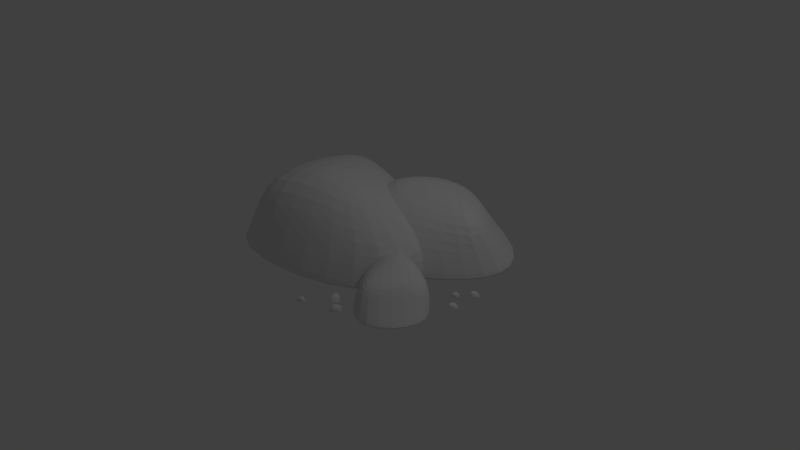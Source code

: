 # Source: stone-NoTile.blend  (saved by Blender 2.79.0; exported with 4.5.12 LTS)
import bpy
from mathutils import Matrix  # noqa: F401  (used for matrix-valued properties, if any)

bpy.ops.wm.read_factory_settings(use_empty=True)
scene = bpy.context.scene
scene.name = 'Scene'

# ---- collections
col_collection_1 = bpy.data.collections.new('Collection 1'); scene.collection.children.link(col_collection_1)

# ---- materials (node trees are filled in below, after node groups)
mat_material = bpy.data.materials.new('Material')
mat_material.alpha_threshold = 0.0
mat_material.use_transparent_shadow = False
mat_material.roughness = 0.5
mat_material.line_color = (0.0, 0.0, 0.0, 1.0)

# ---- material node trees

# ---- world
world_world = bpy.data.worlds.new('World'); scene.world = world_world
world_world.color = (0.05088, 0.05088, 0.05088)
world_world.use_sun_shadow = False
world_world.sun_shadow_jitter_overblur = 0.0
world_world.cycles.sampling_method = 'MANUAL'

# ---- cameras
cam_camera = bpy.data.cameras.new('Camera')
cam_camera.clip_end = 100.0
cam_camera.lens = 35.0
cam_camera.sensor_width = 32.0
cam_camera.sensor_height = 18.0
cam_camera.ortho_scale = 7.314
cam_camera.dof.focus_distance = 0.0
cam_camera.dof.aperture_fstop = 128.0

# ---- lights
light_lamp = bpy.data.lights.new('Lamp', 'POINT')
light_lamp.transmission_factor = 0.0
light_lamp.cutoff_distance = 30.0
light_lamp.energy = 100.0
light_lamp.shadow_buffer_clip_start = 1.001
light_lamp.shadow_soft_size = 0.1
light_lamp.shadow_maximum_resolution = 0.006
light_lamp.use_absolute_resolution = True

# ---- meshes
me_cube = bpy.data.meshes.new('Cube')
me_cube.from_pydata([(1.0, 0.6699, -0.0538), (1.0, -0.6699, -0.0538), (-1.901, -1.0, -0.0538), (-1.901, 1.0, -0.0538), (0.2249, 0.04297, 0.9488), (0.2249, -0.3231, 0.9488), (-1.176, -1.0, 1.012), (-1.176, 1.0, 1.012), (1.0, 0.6699, 0.00821), (1.0, -0.6699, 0.00821), (-1.901, -1.0, 0.00821), (-1.901, 1.0, 0.00821), (-0.5231, 1.215, -0.0538), (-0.5231, -1.209, -0.0538), (-0.5231, 0.5581, 1.045), (-0.5231, -0.6036, 1.381), (-0.5231, 1.215, 0.00821), (-0.5231, -1.209, 0.00821), (1.0, 0.54, 0.4692), (1.0, -0.54, 0.4692), (-1.478, -1.0, 0.5002), (-1.478, 1.0, 0.5002), (-0.5231, 1.0, 0.6812), (-0.5231, -1.0, 0.6812), (0.2059, -0.4537, -0.03704), (-0.5544, 0.1843, -0.03704), (0.6396, 1.988, -0.03704), (1.775, 1.035, -0.03704), (0.2192, 0.2847, 1.012), (0.0115, 0.459, 1.012), (0.3282, 1.597, 0.6234), (1.396, 0.6031, 0.8817), (0.2059, -0.4537, 0.008901), (-0.5544, 0.1843, 0.008901), (0.6396, 1.988, 0.008901), (1.775, 1.035, 0.008901), (1.24, 0.1512, -0.03704), (-0.1348, 1.305, -0.03704), (0.8677, 0.4638, 0.7769), (0.2084, 1.017, 1.026), (1.24, 0.1512, 0.008901), (-0.1348, 1.305, 0.008901), (0.1322, -0.3918, 0.6564), (-0.4807, 0.1224, 0.6564), (0.4381, 1.747, 0.3733), (1.573, 0.7952, 0.3733), (1.118, 0.2534, 0.5075), (-0.2649, 1.206, 0.5075), (0.4234, -0.4106, -0.0443), (0.7772, -0.0014, -0.0443), (1.75, -0.6667, -0.0443), (1.222, -1.278, -0.0443), (0.8256, -0.4238, 0.5273), (0.9223, -0.312, 0.5273), (1.54, -0.4939, 0.3156), (0.9896, -1.068, 0.4564), (0.4234, -0.4106, -0.01926), (0.7772, -0.0014, -0.01926), (1.75, -0.6667, -0.01926), (1.222, -1.278, -0.01926), (0.7446, -0.9791, -0.0443), (1.385, -0.2392, -0.0443), (0.918, -0.7787, 0.3993), (1.225, -0.4239, 0.5352), (0.7446, -0.9791, -0.01926), (1.385, -0.2392, -0.01926), (0.4577, -0.3709, 0.3337), (0.7429, -0.04108, 0.3337), (1.621, -0.555, 0.1794), (1.093, -1.166, 0.1794), (0.8013, -0.9136, 0.2525), (1.332, -0.1675, 0.2525), (0.4283, -0.9736, -0.03919), (0.477, -0.9172, -0.03919), (0.6111, -1.009, -0.03919), (0.5383, -1.093, -0.03919), (0.4837, -0.9754, 0.03954), (0.497, -0.96, 0.03954), (0.5821, -0.9851, 0.01039), (0.5063, -1.064, 0.02978), (0.4283, -0.9736, -0.03574), (0.477, -0.9172, -0.03574), (0.6111, -1.009, -0.03574), (0.5383, -1.093, -0.03574), (0.4726, -1.052, -0.03919), (0.5607, -0.95, -0.03919), (0.4964, -1.024, 0.02191), (0.5387, -0.9754, 0.04063), (0.4726, -1.052, -0.03574), (0.5607, -0.95, -0.03574), (0.433, -0.9681, 0.01287), (0.4723, -0.9227, 0.01287), (0.5933, -0.9935, -0.008381), (0.5205, -1.078, -0.008381), (0.4804, -1.043, 0.001687), (0.5534, -0.9401, 0.001687), (0.7447, -1.066, -0.03919), (0.7884, -1.126, -0.03919), (0.6684, -1.236, -0.03919), (0.6032, -1.146, -0.03919), (0.7302, -1.12, 0.03954), (0.7422, -1.136, 0.03954), (0.6983, -1.213, 0.01039), (0.6387, -1.121, 0.02978), (0.7447, -1.066, -0.03574), (0.7884, -1.126, -0.03574), (0.6684, -1.236, -0.03574), (0.6032, -1.146, -0.03574), (0.6583, -1.091, -0.03919), (0.7373, -1.2, -0.03919), (0.6797, -1.121, 0.02191), (0.7176, -1.173, 0.04063), (0.6583, -1.091, -0.03574), (0.7373, -1.2, -0.03574), (0.7489, -1.072, 0.01287), (0.7841, -1.121, 0.01287), (0.6875, -1.222, -0.008381), (0.6223, -1.132, -0.008381), (0.6653, -1.101, 0.001687), (0.7486, -1.195, 0.001687), (0.309, -1.263, -0.04572), (0.3076, -1.32, -0.04572), (0.1845, -1.331, -0.04572), (0.1866, -1.246, -0.04572), (0.2756, -1.289, 0.01419), (0.2752, -1.304, 0.01419), (0.2131, -1.331, -0.007991), (0.2194, -1.248, 0.006765), (0.309, -1.263, -0.04309), (0.3076, -1.32, -0.04309), (0.1845, -1.331, -0.04309), (0.1866, -1.246, -0.04309), (0.2452, -1.239, -0.04572), (0.2426, -1.341, -0.04572), (0.2445, -1.266, 0.0007773), (0.2433, -1.316, 0.01502), (0.2452, -1.239, -0.04309), (0.2426, -1.341, -0.04309), (0.3089, -1.269, -0.006102), (0.3078, -1.314, -0.006102), (0.2025, -1.331, -0.02227), (0.2045, -1.247, -0.02227), (0.2449, -1.248, -0.01461), (0.2517, -1.343, -0.01461), (1.497, 0.1239, -0.04572), (1.495, 0.06727, -0.04572), (1.372, 0.05634, -0.04572), (1.374, 0.1409, -0.04572), (1.463, 0.09823, 0.01419), (1.463, 0.08275, 0.01419), (1.401, 0.05633, -0.007991), (1.407, 0.1394, 0.006765), (1.497, 0.1239, -0.04309), (1.495, 0.06727, -0.04309), (1.372, 0.05634, -0.04309), (1.374, 0.1409, -0.04309), (1.433, 0.1486, -0.04572), (1.43, 0.04607, -0.04572), (1.432, 0.1208, 0.0007773), (1.431, 0.07166, 0.01502), (1.433, 0.1486, -0.04309), (1.43, 0.04607, -0.04309), (1.497, 0.1185, -0.006102), (1.496, 0.07276, -0.006102), (1.39, 0.05589, -0.02227), (1.392, 0.1405, -0.02227), (1.433, 0.1395, -0.01461), (1.44, 0.0438, -0.01461), (1.563, 0.2068, -0.04572), (1.523, 0.2467, -0.04572), (1.599, 0.3437, -0.04572), (1.659, 0.2841, -0.04572), (1.567, 0.2487, 0.01419), (1.556, 0.2596, 0.01419), (1.58, 0.323, -0.007991), (1.636, 0.2613, 0.006765), (1.563, 0.2068, -0.04309), (1.523, 0.2467, -0.04309), (1.599, 0.3437, -0.04309), (1.659, 0.2841, -0.04309), (1.625, 0.2363, -0.04572), (1.552, 0.3085, -0.04572), (1.605, 0.2559, 0.0007773), (1.57, 0.2905, 0.01502), (1.625, 0.2363, -0.04309), (1.552, 0.3085, -0.04309), (1.559, 0.2106, -0.006102), (1.527, 0.2428, -0.006102), (1.587, 0.331, -0.02227), (1.647, 0.2714, -0.02227), (1.618, 0.2427, -0.01461), (1.544, 0.3035, -0.01461), (1.563, -0.167, -0.04572), (1.523, -0.1271, -0.04572), (1.599, -0.03011, -0.04572), (1.659, -0.0897, -0.04572), (1.567, -0.1251, 0.01419), (1.556, -0.1142, 0.01419), (1.58, -0.05085, -0.007991), (1.636, -0.1125, 0.006765), (1.563, -0.167, -0.04309), (1.523, -0.1271, -0.04309), (1.599, -0.03011, -0.04309), (1.659, -0.0897, -0.04309), (1.625, -0.1375, -0.04572), (1.552, -0.0653, -0.04572), (1.605, -0.1179, 0.0007773), (1.57, -0.08332, 0.01502), (1.625, -0.1375, -0.04309), (1.552, -0.0653, -0.04309), (1.559, -0.1632, -0.006102), (1.527, -0.131, -0.006102), (1.587, -0.04283, -0.02227), (1.647, -0.1024, -0.02227), (1.618, -0.1311, -0.01461), (1.544, -0.07034, -0.01461), (-0.6548, 1.436, -0.04572), (-0.6951, 1.476, -0.04572), (-0.6186, 1.573, -0.04572), (-0.5585, 1.513, -0.04572), (-0.6506, 1.478, 0.01419), (-0.6616, 1.489, 0.01419), (-0.6381, 1.552, -0.007991), (-0.5821, 1.491, 0.006765), (-0.6548, 1.436, -0.04309), (-0.6951, 1.476, -0.04309), (-0.6186, 1.573, -0.04309), (-0.5585, 1.513, -0.04309), (-0.5931, 1.466, -0.04572), (-0.6659, 1.538, -0.04572), (-0.6128, 1.485, 0.0007773), (-0.6477, 1.52, 0.01502), (-0.5931, 1.466, -0.04309), (-0.6659, 1.538, -0.04309), (-0.6587, 1.44, -0.006102), (-0.6912, 1.472, -0.006102), (-0.6312, 1.56, -0.02227), (-0.5711, 1.501, -0.02227), (-0.5995, 1.472, -0.01461), (-0.6737, 1.533, -0.01461)], [], [(12, 13, 2, 3), (14, 7, 6, 15), (18, 4, 5, 19), (23, 15, 6, 20), (20, 6, 7, 21), (16, 12, 3, 11), (22, 16, 11, 21), (2, 10, 11, 3), (13, 17, 10, 2), (0, 8, 9, 1), (1, 9, 17, 13), (18, 8, 16, 22), (8, 0, 12, 16), (19, 5, 15, 23), (4, 14, 15, 5), (0, 1, 13, 12), (9, 19, 23, 17), (4, 18, 22, 14), (14, 22, 21, 7), (10, 20, 21, 11), (17, 23, 20, 10), (8, 18, 19, 9), (36, 37, 26, 27), (38, 31, 30, 39), (42, 28, 29, 43), (47, 39, 30, 44), (44, 30, 31, 45), (40, 36, 27, 35), (46, 40, 35, 45), (26, 34, 35, 27), (37, 41, 34, 26), (24, 32, 33, 25), (25, 33, 41, 37), (42, 32, 40, 46), (32, 24, 36, 40), (43, 29, 39, 47), (28, 38, 39, 29), (24, 25, 37, 36), (33, 43, 47, 41), (28, 42, 46, 38), (38, 46, 45, 31), (34, 44, 45, 35), (41, 47, 44, 34), (32, 42, 43, 33), (60, 61, 50, 51), (62, 55, 54, 63), (66, 52, 53, 67), (71, 63, 54, 68), (68, 54, 55, 69), (64, 60, 51, 59), (70, 64, 59, 69), (50, 58, 59, 51), (61, 65, 58, 50), (48, 56, 57, 49), (49, 57, 65, 61), (66, 56, 64, 70), (56, 48, 60, 64), (67, 53, 63, 71), (52, 62, 63, 53), (48, 49, 61, 60), (57, 67, 71, 65), (52, 66, 70, 62), (62, 70, 69, 55), (58, 68, 69, 59), (65, 71, 68, 58), (56, 66, 67, 57), (84, 85, 74, 75), (86, 79, 78, 87), (90, 76, 77, 91), (95, 87, 78, 92), (92, 78, 79, 93), (88, 84, 75, 83), (94, 88, 83, 93), (74, 82, 83, 75), (85, 89, 82, 74), (72, 80, 81, 73), (73, 81, 89, 85), (90, 80, 88, 94), (80, 72, 84, 88), (91, 77, 87, 95), (76, 86, 87, 77), (72, 73, 85, 84), (81, 91, 95, 89), (76, 90, 94, 86), (86, 94, 93, 79), (82, 92, 93, 83), (89, 95, 92, 82), (80, 90, 91, 81), (108, 109, 98, 99), (110, 103, 102, 111), (114, 100, 101, 115), (119, 111, 102, 116), (116, 102, 103, 117), (112, 108, 99, 107), (118, 112, 107, 117), (98, 106, 107, 99), (109, 113, 106, 98), (96, 104, 105, 97), (97, 105, 113, 109), (114, 104, 112, 118), (104, 96, 108, 112), (115, 101, 111, 119), (100, 110, 111, 101), (96, 97, 109, 108), (105, 115, 119, 113), (100, 114, 118, 110), (110, 118, 117, 103), (106, 116, 117, 107), (113, 119, 116, 106), (104, 114, 115, 105), (132, 133, 122, 123), (134, 127, 126, 135), (138, 124, 125, 139), (143, 135, 126, 140), (140, 126, 127, 141), (136, 132, 123, 131), (142, 136, 131, 141), (122, 130, 131, 123), (133, 137, 130, 122), (120, 128, 129, 121), (121, 129, 137, 133), (138, 128, 136, 142), (128, 120, 132, 136), (139, 125, 135, 143), (124, 134, 135, 125), (120, 121, 133, 132), (129, 139, 143, 137), (124, 138, 142, 134), (134, 142, 141, 127), (130, 140, 141, 131), (137, 143, 140, 130), (128, 138, 139, 129), (156, 157, 146, 147), (158, 151, 150, 159), (162, 148, 149, 163), (167, 159, 150, 164), (164, 150, 151, 165), (160, 156, 147, 155), (166, 160, 155, 165), (146, 154, 155, 147), (157, 161, 154, 146), (144, 152, 153, 145), (145, 153, 161, 157), (162, 152, 160, 166), (152, 144, 156, 160), (163, 149, 159, 167), (148, 158, 159, 149), (144, 145, 157, 156), (153, 163, 167, 161), (148, 162, 166, 158), (158, 166, 165, 151), (154, 164, 165, 155), (161, 167, 164, 154), (152, 162, 163, 153), (180, 181, 170, 171), (182, 175, 174, 183), (186, 172, 173, 187), (191, 183, 174, 188), (188, 174, 175, 189), (184, 180, 171, 179), (190, 184, 179, 189), (170, 178, 179, 171), (181, 185, 178, 170), (168, 176, 177, 169), (169, 177, 185, 181), (186, 176, 184, 190), (176, 168, 180, 184), (187, 173, 183, 191), (172, 182, 183, 173), (168, 169, 181, 180), (177, 187, 191, 185), (172, 186, 190, 182), (182, 190, 189, 175), (178, 188, 189, 179), (185, 191, 188, 178), (176, 186, 187, 177), (204, 205, 194, 195), (206, 199, 198, 207), (210, 196, 197, 211), (215, 207, 198, 212), (212, 198, 199, 213), (208, 204, 195, 203), (214, 208, 203, 213), (194, 202, 203, 195), (205, 209, 202, 194), (192, 200, 201, 193), (193, 201, 209, 205), (210, 200, 208, 214), (200, 192, 204, 208), (211, 197, 207, 215), (196, 206, 207, 197), (192, 193, 205, 204), (201, 211, 215, 209), (196, 210, 214, 206), (206, 214, 213, 199), (202, 212, 213, 203), (209, 215, 212, 202), (200, 210, 211, 201), (228, 229, 218, 219), (230, 223, 222, 231), (234, 220, 221, 235), (239, 231, 222, 236), (236, 222, 223, 237), (232, 228, 219, 227), (238, 232, 227, 237), (218, 226, 227, 219), (229, 233, 226, 218), (216, 224, 225, 217), (217, 225, 233, 229), (234, 224, 232, 238), (224, 216, 228, 232), (235, 221, 231, 239), (220, 230, 231, 221), (216, 217, 229, 228), (225, 235, 239, 233), (220, 234, 238, 230), (230, 238, 237, 223), (226, 236, 237, 227), (233, 239, 236, 226), (224, 234, 235, 225)])
me_cube.materials.append(mat_material)
me_cube.use_remesh_preserve_volume = False
me_cube.use_remesh_preserve_attributes = False
me_cube.use_mirror_vertex_groups = False
me_cube.update()

# ---- objects
ob_cube = bpy.data.objects.new('Cube', me_cube)
ob_lamp = bpy.data.objects.new('Lamp', light_lamp)
ob_camera = bpy.data.objects.new('Camera', cam_camera)

# ---- transforms, parenting, visibility, modifiers, constraints
ob_cube.location = (0.0, 0.0, 0.0)
ob_cube.lock_rotations_4d = False
ob_cube.empty_display_type = 'ARROWS'
ob_cube.lineart.crease_threshold = 0.0
_m = ob_cube.modifiers.new('Subsurf', 'SUBSURF')
_m.uv_smooth = 'PRESERVE_CORNERS'
_m.quality = 2
_m.show_only_control_edges = False
ob_lamp.location = (4.076, 1.005, 5.904)
ob_lamp.rotation_euler = (0.6503, 0.05522, 1.866)
ob_lamp.lock_rotations_4d = False
ob_lamp.empty_display_type = 'ARROWS'
ob_lamp.color = (0.0, 0.0, 0.0, 0.0)
ob_lamp.lineart.crease_threshold = 0.0
ob_camera.location = (7.481, -6.508, 5.344)
ob_camera.rotation_euler = (1.109, 0.0, 0.8149)
ob_camera.lock_rotations_4d = False
ob_camera.empty_display_type = 'ARROWS'
ob_camera.color = (0.0, 0.0, 0.0, 0.0)
ob_camera.display_type = 'WIRE'
ob_camera.lineart.crease_threshold = 0.0

# ---- collection membership
col_collection_1.objects.link(ob_cube)
col_collection_1.objects.link(ob_lamp)
col_collection_1.objects.link(ob_camera)

# ---- scene / render settings (as saved in the file)
scene.camera = ob_camera
scene.frame_start = 1; scene.frame_end = 250; scene.frame_set(1)
scene.render.engine = 'BLENDER_EEVEE_NEXT'
scene.render.resolution_percentage = 50
scene.render.dither_intensity = 0.0
scene.cycles.use_denoising = False
scene.cycles.samples = 128
scene.cycles.sampling_pattern = 'TABULATED_SOBOL'
scene.cycles.use_adaptive_sampling = False
scene.cycles.use_light_tree = False
scene.cycles.blur_glossy = 0.0
scene.cycles.sample_clamp_indirect = 0.0
scene.view_settings.view_transform = 'Standard'
bpy.context.view_layer.update()
